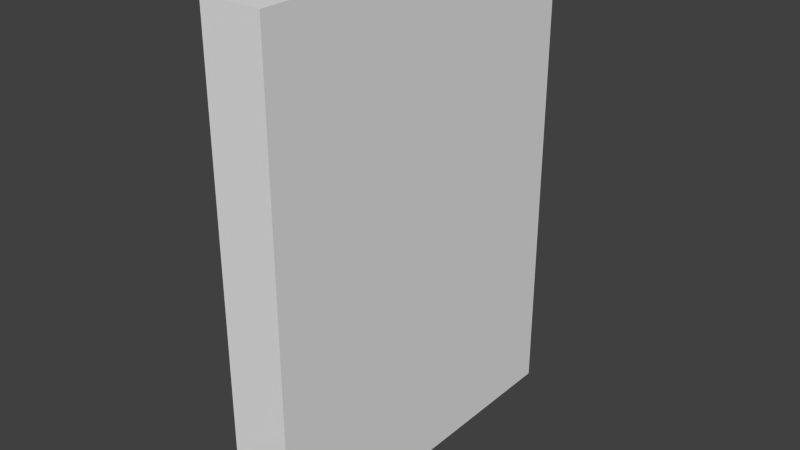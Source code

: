 # Source: 1x3x8_Wall.blend  (saved by Blender 2.73.0; exported with 4.5.12 LTS)
import bpy
from mathutils import Matrix  # noqa: F401  (used for matrix-valued properties, if any)

bpy.ops.wm.read_factory_settings(use_empty=True)
scene = bpy.context.scene
scene.name = 'Scene'

# ---- collections
col_collection_1 = bpy.data.collections.new('Collection 1'); scene.collection.children.link(col_collection_1)

# ---- materials (node trees are filled in below, after node groups)
mat_material = bpy.data.materials.new('Material')
mat_material.alpha_threshold = 0.0
mat_material.use_transparent_shadow = False
mat_material.roughness = 0.5
mat_material.line_color = (0.0, 0.0, 0.0, 1.0)

# ---- material node trees

# ---- world
world_world = bpy.data.worlds.new('World'); scene.world = world_world
world_world.color = (0.05088, 0.05088, 0.05088)
world_world.use_sun_shadow = False
world_world.sun_shadow_jitter_overblur = 0.0
world_world.cycles.sampling_method = 'MANUAL'
world_world.cycles.sample_map_resolution = 256

# ---- meshes
me_cube = bpy.data.meshes.new('Cube')
me_cube.from_pydata([(1.0, 3.0, 0.0), (1.0, -3.0, 0.0), (-1.192e-07, -3.0, 0.0), (3.576e-07, 3.0, 0.0), (1.0, 3.0, 8.0), (1.0, -3.0, 8.0), (-3.576e-07, -3.0, 8.0), (5.96e-08, 3.0, 8.0)], [], [(0, 1, 2, 3), (4, 7, 6, 5), (0, 4, 5, 1), (1, 5, 6, 2), (2, 6, 7, 3), (4, 0, 3, 7)])
_uv = me_cube.uv_layers.new(name='UVMap')
_uv.uv.foreach_set('vector', [0.2143, 0.5, 0.2143, 0.2857, 0.25, 0.2857, 0.25, 0.5, 0.2143, 0.7857, 0.25, 0.7857, 0.25, 0.9999, 0.2143, 0.9999, 0.2143, 0.5, 0.2143, 0.7857, 6.837e-05, 0.7857, 6.813e-05, 0.5, 0.2143, 0.2857, 0.2143, 6.82e-05, 0.25, 6.813e-05, 0.25, 0.2857, 0.4643, 0.5, 0.4643, 0.7857, 0.25, 0.7857, 0.25, 0.5, 0.2143, 0.7857, 0.2143, 0.5, 0.25, 0.5, 0.25, 0.7857])
me_cube.materials.append(mat_material)
me_cube.use_remesh_preserve_volume = False
me_cube.use_remesh_preserve_attributes = False
me_cube.use_mirror_vertex_groups = False
me_cube.update()

# ---- objects
ob_cube = bpy.data.objects.new('Cube', me_cube)

# ---- transforms, parenting, visibility, modifiers, constraints
ob_cube.location = (0.0, 0.0, 0.0)
ob_cube.lock_rotations_4d = False
ob_cube.empty_display_type = 'ARROWS'
ob_cube.lineart.crease_threshold = 0.0

# ---- collection membership
col_collection_1.objects.link(ob_cube)

# ---- scene / render settings (as saved in the file)
scene.frame_start = 1; scene.frame_end = 250; scene.frame_set(1)
scene.render.engine = 'BLENDER_EEVEE_NEXT'
scene.render.resolution_percentage = 50
scene.render.dither_intensity = 0.0
scene.cycles.use_denoising = False
scene.cycles.samples = 10
scene.cycles.sampling_pattern = 'TABULATED_SOBOL'
scene.cycles.light_sampling_threshold = 0.0
scene.cycles.use_adaptive_sampling = False
scene.cycles.use_light_tree = False
scene.cycles.blur_glossy = 0.0
scene.cycles.pixel_filter_type = 'GAUSSIAN'
scene.cycles.sample_clamp_indirect = 0.0
scene.view_settings.view_transform = 'Standard'
bpy.context.view_layer.update()

# ---- added for rendering (the .blend has no active camera and no usable light): camera, sun
cam_auto = bpy.data.cameras.new('AutoCamera')
cam_auto.lens = 50.0
cam_auto.sensor_width = 36.0
cam_auto.clip_end = 1000.0
ob_auto_camera = bpy.data.objects.new('AutoCamera', cam_auto)
scene.collection.objects.link(ob_auto_camera)
ob_auto_camera.location = (9.79839, -11.1581, 11.4387)
ob_auto_camera.rotation_euler = (1.09748, -7.21219e-08, 0.694738)
scene.camera = ob_auto_camera
light_auto_sun = bpy.data.lights.new('AutoSun', 'SUN')
light_auto_sun.energy = 3.0
light_auto_sun.angle = 0.0523599
ob_auto_sun = bpy.data.objects.new('AutoSun', light_auto_sun)
scene.collection.objects.link(ob_auto_sun)
ob_auto_sun.rotation_euler = (0.872665, 0.174533, 0.523599)
bpy.context.view_layer.update()
